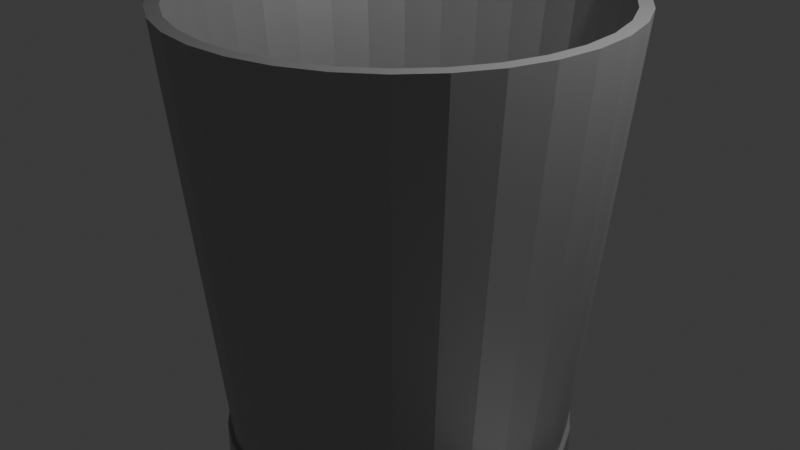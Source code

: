 # Source: Trashcan.blend  (saved by Blender 5.0.119; exported with 4.5.12 LTS)
import bpy
from mathutils import Matrix  # noqa: F401  (used for matrix-valued properties, if any)

bpy.ops.wm.read_factory_settings(use_empty=True)
scene = bpy.context.scene
scene.name = 'Scene'

# ---- collections
col_collection = bpy.data.collections.new('Collection'); scene.collection.children.link(col_collection)

# ---- materials (node trees are filled in below, after node groups)
mat_material_002 = bpy.data.materials.new('Material.002')
mat_material_001 = bpy.data.materials.new('Material.001')

# ---- material node trees
mat_material_002.use_nodes = True; mat_material_002.node_tree.nodes.clear()
_N = mat_material_002.node_tree.nodes; _L = mat_material_002.node_tree.links
n0 = _N.new('ShaderNodeBsdfPrincipled'); n0.name = 'Principled BSDF'; n0.location = (-200, 100)
n0.inputs[0].default_value = (0.4265, 0.4265, 0.4265, 1.0)
n0.inputs[1].default_value = 0.64
n1 = _N.new('ShaderNodeOutputMaterial'); n1.name = 'Material Output'; n1.location = (200, 100)
_L.new(n0.outputs[0], n1.inputs[0])
n1.is_active_output = True
mat_material_001.use_nodes = True; mat_material_001.node_tree.nodes.clear()
_N = mat_material_001.node_tree.nodes; _L = mat_material_001.node_tree.links
n0 = _N.new('ShaderNodeBsdfPrincipled'); n0.name = 'Principled BSDF'; n0.location = (-226, 101)
n0.inputs[0].default_value = (0.374, 0.374, 0.374, 1.0)
n0.inputs[1].default_value = 0.4945
n1 = _N.new('ShaderNodeOutputMaterial'); n1.name = 'Material Output'; n1.location = (174, 101)
_L.new(n0.outputs[0], n1.inputs[0])
n1.is_active_output = True

# ---- world
world_world = bpy.data.worlds.new('World'); scene.world = world_world
world_world.use_nodes = True; world_world.node_tree.nodes.clear()
_N = world_world.node_tree.nodes; _L = world_world.node_tree.links
n0 = _N.new('ShaderNodeOutputWorld'); n0.name = 'World Output'; n0.location = (200, 100)
n1 = _N.new('ShaderNodeBackground'); n1.name = 'Background'; n1.location = (-200, 100)
n1.inputs[0].default_value = (0.05088, 0.05088, 0.05088, 1.0)
_L.new(n1.outputs[0], n0.inputs[0])
n0.is_active_output = True
world_world.color = (0.05088, 0.05088, 0.05088)
world_world.sun_shadow_jitter_overblur = 0.0

# ---- cameras
cam_camera = bpy.data.cameras.new('Camera')
cam_camera.clip_end = 100.0
cam_camera.ortho_scale = 7.314

# ---- lights
light_light = bpy.data.lights.new('Light', 'POINT')
light_light.energy = 1000.0
light_light.shadow_soft_size = 0.1

# ---- meshes
me_cylinder = bpy.data.meshes.new('Cylinder')
me_cylinder.from_pydata([(-1.008e-09, 0.7915, -1.0), (-9.501e-10, 0.7464, -0.8529), (0.0, 1.0, 1.0), (0.1544, 0.7763, -1.0), (0.1456, 0.7321, -0.8529), (0.1951, 0.9808, 1.0), (0.3029, 0.7313, -1.0), (0.2856, 0.6896, -0.8529), (0.3827, 0.9239, 1.0), (0.4397, 0.6581, -1.0), (0.4147, 0.6206, -0.8529), (0.5556, 0.8315, 1.0), (0.5597, 0.5597, -1.0), (0.5278, 0.5278, -0.8529), (0.7071, 0.7071, 1.0), (0.6581, 0.4397, -1.0), (0.6206, 0.4147, -0.8529), (0.8315, 0.5556, 1.0), (0.7313, 0.3029, -1.0), (0.6896, 0.2856, -0.8529), (0.9239, 0.3827, 1.0), (0.7321, 0.1456, -0.8529), (0.7763, 0.1544, -1.0), (0.9808, 0.1951, 1.0), (0.7915, 6.717e-10, -1.0), (0.7464, 6.334e-10, -0.8529), (1.0, 0.0, 1.0), (0.7763, -0.1544, -1.0), (0.7321, -0.1456, -0.8529), (0.9808, -0.1951, 1.0), (0.6896, -0.2856, -0.8529), (0.7313, -0.3029, -1.0), (0.9239, -0.3827, 1.0), (0.6206, -0.4147, -0.8529), (0.6581, -0.4397, -1.0), (0.8315, -0.5556, 1.0), (0.5278, -0.5278, -0.8529), (0.5597, -0.5597, -1.0), (0.7071, -0.7071, 1.0), (0.4147, -0.6206, -0.8529), (0.4397, -0.6581, -1.0), (0.5556, -0.8315, 1.0), (0.3029, -0.7313, -1.0), (0.2856, -0.6896, -0.8529), (0.3827, -0.9239, 1.0), (0.1544, -0.7763, -1.0), (0.1456, -0.7321, -0.8529), (0.1951, -0.9808, 1.0), (-1.008e-09, -0.7915, -1.0), (-9.501e-10, -0.7464, -0.8529), (0.0, -1.0, 1.0), (-0.1544, -0.7763, -1.0), (-0.1456, -0.7321, -0.8529), (-0.1951, -0.9808, 1.0), (-0.2856, -0.6896, -0.8529), (-0.3029, -0.7313, -1.0), (-0.3827, -0.9239, 1.0), (-0.4397, -0.6581, -1.0), (-0.4147, -0.6206, -0.8529), (-0.5556, -0.8315, 1.0), (-0.5597, -0.5597, -1.0), (-0.5278, -0.5278, -0.8529), (-0.7071, -0.7071, 1.0), (-0.6581, -0.4397, -1.0), (-0.6206, -0.4147, -0.8529), (-0.8315, -0.5556, 1.0), (-0.7313, -0.3029, -1.0), (-0.6896, -0.2856, -0.8529), (-0.9239, -0.3827, 1.0), (-0.7763, -0.1544, -1.0), (-0.7321, -0.1456, -0.8529), (-0.9808, -0.1951, 1.0), (-0.7915, 6.717e-10, -1.0), (-0.7464, 6.334e-10, -0.8529), (-1.0, 0.0, 1.0), (-0.7763, 0.1544, -1.0), (-0.7321, 0.1456, -0.8529), (-0.9808, 0.1951, 1.0), (-0.7313, 0.3029, -1.0), (-0.6896, 0.2856, -0.8529), (-0.9239, 0.3827, 1.0), (-0.6581, 0.4397, -1.0), (-0.6206, 0.4147, -0.8529), (-0.8315, 0.5556, 1.0), (-0.5597, 0.5597, -1.0), (-0.5278, 0.5278, -0.8529), (-0.7071, 0.7071, 1.0), (-0.4397, 0.6581, -1.0), (-0.4147, 0.6206, -0.8529), (-0.5556, 0.8315, 1.0), (-0.3029, 0.7313, -1.0), (-0.2856, 0.6896, -0.8529), (-0.3827, 0.9239, 1.0), (-0.1544, 0.7763, -1.0), (-0.1456, 0.7321, -0.8529), (-0.1951, 0.9808, 1.0), (-2.781e-09, 0.7915, -1.199), (0.1544, 0.7763, -1.199), (0.3029, 0.7313, -1.199), (0.4397, 0.6581, -1.199), (0.5597, 0.5597, -1.199), (0.6581, 0.4397, -1.199), (0.7313, 0.3029, -1.199), (0.7763, 0.1544, -1.199), (0.7915, 6.717e-10, -1.199), (0.7763, -0.1544, -1.199), (0.7313, -0.3029, -1.199), (0.6581, -0.4397, -1.199), (0.5597, -0.5597, -1.199), (0.4397, -0.6581, -1.199), (0.3029, -0.7313, -1.199), (0.1544, -0.7763, -1.199), (-2.781e-09, -0.7915, -1.199), (-0.1544, -0.7763, -1.199), (-0.3029, -0.7313, -1.199), (-0.4397, -0.6581, -1.199), (-0.5597, -0.5597, -1.199), (-0.6581, -0.4397, -1.199), (-0.7313, -0.3029, -1.199), (-0.7763, -0.1544, -1.199), (-0.7915, 6.717e-10, -1.199), (-0.7763, 0.1544, -1.199), (-0.7313, 0.3029, -1.199), (-0.6581, 0.4397, -1.199), (-0.5597, 0.5597, -1.199), (-0.4397, 0.6581, -1.199), (-0.3029, 0.7313, -1.199), (-0.1544, 0.7763, -1.199), (-1.008e-09, 0.8113, -1.0), (0.1583, 0.7957, -1.0), (0.3105, 0.7495, -1.0), (0.4507, 0.6745, -1.0), (0.5737, 0.5737, -1.0), (0.6745, 0.4507, -1.0), (0.7495, 0.3105, -1.0), (0.7957, 0.1583, -1.0), (0.8113, 6.717e-10, -1.0), (0.7957, -0.1583, -1.0), (0.7495, -0.3105, -1.0), (0.6745, -0.4507, -1.0), (0.5737, -0.5737, -1.0), (0.4507, -0.6745, -1.0), (0.3105, -0.7495, -1.0), (0.1583, -0.7957, -1.0), (-1.008e-09, -0.8113, -1.0), (-0.1583, -0.7957, -1.0), (-0.3105, -0.7495, -1.0), (-0.4507, -0.6745, -1.0), (-0.5737, -0.5737, -1.0), (-0.6745, -0.4507, -1.0), (-0.7495, -0.3105, -1.0), (-0.7957, -0.1583, -1.0), (-0.8113, 6.717e-10, -1.0), (-0.7957, 0.1583, -1.0), (-0.7495, 0.3105, -1.0), (-0.6745, 0.4507, -1.0), (-0.5737, 0.5737, -1.0), (-0.4507, 0.6745, -1.0), (-0.3105, 0.7495, -1.0), (-0.1583, 0.7957, -1.0), (-2.781e-09, 0.8113, -1.199), (0.1583, 0.7957, -1.199), (0.3105, 0.7495, -1.199), (0.4507, 0.6745, -1.199), (0.5737, 0.5737, -1.199), (0.6745, 0.4507, -1.199), (0.7495, 0.3105, -1.199), (0.7957, 0.1583, -1.199), (0.8113, 6.717e-10, -1.199), (0.7957, -0.1583, -1.199), (0.7495, -0.3105, -1.199), (0.6745, -0.4507, -1.199), (0.5737, -0.5737, -1.199), (0.4507, -0.6745, -1.199), (0.3105, -0.7495, -1.199), (0.1583, -0.7957, -1.199), (-2.781e-09, -0.8113, -1.199), (-0.1583, -0.7957, -1.199), (-0.3105, -0.7495, -1.199), (-0.4507, -0.6745, -1.199), (-0.5737, -0.5737, -1.199), (-0.6745, -0.4507, -1.199), (-0.7495, -0.3105, -1.199), (-0.7957, -0.1583, -1.199), (-0.8113, 6.717e-10, -1.199), (-0.7957, 0.1583, -1.199), (-0.7495, 0.3105, -1.199), (-0.6745, 0.4507, -1.199), (-0.5737, 0.5737, -1.199), (-0.4507, 0.6745, -1.199), (-0.3105, 0.7495, -1.199), (-0.1583, 0.7957, -1.199), (-1.67e-11, 0.9395, 1.0), (-0.6644, 0.6644, 1.0), (-0.9395, 1.113e-11, 1.0), (-0.6644, -0.6644, 1.0), (-1.67e-11, -0.9395, 1.0), (0.6644, -0.6644, 1.0), (0.9395, 1.113e-11, 1.0), (0.6644, 0.6644, 1.0), (-0.7812, 0.522, 1.0), (-0.522, 0.7812, 1.0), (-0.1833, 0.9215, 1.0), (-0.3595, 0.868, 1.0), (0.1833, 0.9215, 1.0), (-0.9215, 0.1833, 1.0), (-0.9215, -0.1833, 1.0), (-0.7812, -0.522, 1.0), (-0.522, -0.7812, 1.0), (-0.868, -0.3595, 1.0), (-0.1833, -0.9215, 1.0), (0.1833, -0.9215, 1.0), (0.522, -0.7812, 1.0), (0.7812, -0.522, 1.0), (0.3595, -0.868, 1.0), (0.522, 0.7812, 1.0), (0.7812, 0.522, 1.0), (0.9215, -0.1833, 1.0), (0.9215, 0.1833, 1.0), (0.868, 0.3595, 1.0), (-0.868, 0.3595, 1.0), (0.3595, 0.868, 1.0), (-0.3595, -0.868, 1.0), (0.868, -0.3595, 1.0)], [], [(0, 2, 5, 3), (3, 5, 8, 6), (6, 8, 11, 9), (9, 11, 14, 12), (12, 14, 17, 15), (15, 17, 20, 18), (18, 20, 23, 22), (22, 23, 26, 24), (24, 26, 29, 27), (27, 29, 32, 31), (31, 32, 35, 34), (34, 35, 38, 37), (37, 38, 41, 40), (40, 41, 44, 42), (42, 44, 47, 45), (45, 47, 50, 48), (48, 50, 53, 51), (51, 53, 56, 55), (55, 56, 59, 57), (57, 59, 62, 60), (60, 62, 65, 63), (63, 65, 68, 66), (66, 68, 71, 69), (69, 71, 74, 72), (72, 74, 77, 75), (75, 77, 80, 78), (78, 80, 83, 81), (81, 83, 86, 84), (84, 86, 89, 87), (87, 89, 92, 90), (222, 56, 53, 50, 47, 44, 41, 38, 35, 32, 223, 213, 197, 212, 214, 211, 196, 210), (223, 32, 29, 26, 23, 20, 17, 14, 11, 8, 5, 2, 95, 92, 89, 86, 83, 80, 77, 74, 71, 68, 65, 62, 59, 56, 222, 208, 195, 207, 209, 206, 194, 205, 220, 200, 193, 201, 203, 202, 192, 204, 221, 215, 199, 216, 219, 218, 198, 217), (90, 92, 95, 93), (93, 95, 2, 0), (22, 24, 136, 135), (127, 96, 97, 98, 99, 100, 101, 102, 103, 104, 105, 106, 107, 108, 109, 110, 111, 112, 113, 114, 115, 116, 117, 118, 119, 120, 121, 122, 123, 124, 125, 126), (101, 100, 164, 165), (127, 126, 190, 191), (72, 75, 153, 152), (100, 99, 163, 164), (126, 125, 189, 190), (45, 48, 144, 143), (99, 98, 162, 163), (125, 124, 188, 189), (18, 22, 135, 134), (98, 97, 161, 162), (124, 123, 187, 188), (69, 72, 152, 151), (97, 96, 160, 161), (123, 122, 186, 187), (42, 45, 143, 142), (122, 121, 185, 186), (15, 18, 134, 133), (93, 0, 128, 159), (121, 120, 184, 185), (66, 69, 151, 150), (120, 119, 183, 184), (40, 42, 142, 141), (119, 118, 182, 183), (12, 15, 133, 132), (90, 93, 159, 158), (118, 117, 181, 182), (63, 66, 150, 149), (117, 116, 180, 181), (37, 40, 141, 140), (116, 115, 179, 180), (9, 12, 132, 131), (136, 137, 169, 168), (145, 146, 178, 177), (154, 155, 187, 186), (132, 133, 165, 164), (141, 142, 174, 173), (150, 151, 183, 182), (128, 129, 161, 160), (159, 128, 160, 191), (137, 138, 170, 169), (146, 147, 179, 178), (155, 156, 188, 187), (133, 134, 166, 165), (142, 143, 175, 174), (151, 152, 184, 183), (129, 130, 162, 161), (138, 139, 171, 170), (147, 148, 180, 179), (156, 157, 189, 188), (134, 135, 167, 166), (143, 144, 176, 175), (152, 153, 185, 184), (130, 131, 163, 162), (139, 140, 172, 171), (148, 149, 181, 180), (157, 158, 190, 189), (135, 136, 168, 167), (144, 145, 177, 176), (153, 154, 186, 185), (131, 132, 164, 163), (140, 141, 173, 172), (149, 150, 182, 181), (158, 159, 191, 190), (96, 127, 191, 160), (102, 101, 165, 166), (48, 51, 145, 144), (103, 102, 166, 167), (75, 78, 154, 153), (104, 103, 167, 168), (24, 27, 137, 136), (105, 104, 168, 169), (51, 55, 146, 145), (0, 3, 129, 128), (106, 105, 169, 170), (78, 81, 155, 154), (107, 106, 170, 171), (27, 31, 138, 137), (108, 107, 171, 172), (55, 57, 147, 146), (109, 108, 172, 173), (81, 84, 156, 155), (3, 6, 130, 129), (110, 109, 173, 174), (31, 34, 139, 138), (111, 110, 174, 175), (57, 60, 148, 147), (112, 111, 175, 176), (84, 87, 157, 156), (6, 9, 131, 130), (113, 112, 176, 177), (34, 37, 140, 139), (114, 113, 177, 178), (60, 63, 149, 148), (115, 114, 178, 179), (87, 90, 158, 157), (192, 1, 4, 204), (204, 4, 7, 221), (221, 7, 10, 215), (215, 10, 13, 199), (199, 13, 16, 216), (16, 19, 219, 216), (19, 21, 218, 219), (218, 21, 25, 198), (25, 28, 217, 198), (28, 30, 223, 217), (30, 33, 213, 223), (33, 36, 197, 213), (197, 36, 39, 212), (39, 43, 214, 212), (43, 46, 211, 214), (211, 46, 49, 196), (49, 52, 210, 196), (52, 54, 222, 210), (54, 58, 208, 222), (58, 61, 195, 208), (195, 61, 64, 207), (64, 67, 209, 207), (67, 70, 206, 209), (206, 70, 73, 194), (194, 73, 76, 205), (205, 76, 79, 220), (220, 79, 82, 200), (200, 82, 85, 193), (193, 85, 88, 201), (88, 91, 203, 201), (91, 94, 202, 203), (202, 94, 1, 192), (85, 82, 79, 76, 73, 70, 67, 64, 61, 58, 54, 52, 49, 46, 43, 39, 36, 33, 30, 28, 25, 21, 19, 16, 13, 10, 7, 4, 1, 94, 91, 88)])
_uv = me_cylinder.uv_layers.new(name='UVMap')
_uv.uv.foreach_set('vector', [1.0, 0.5, 1.0, 1.0, 0.9688, 1.0, 0.9688, 0.5, 0.9688, 0.5, 0.9688, 1.0, 0.9375, 1.0, 0.9375, 0.5, 0.9375, 0.5, 0.9375, 1.0, 0.9062, 1.0, 0.9062, 0.5, 0.9062, 0.5, 0.9062, 1.0, 0.875, 1.0, 0.875, 0.5, 0.875, 0.5, 0.875, 1.0, 0.8438, 1.0, 0.8438, 0.5, 0.8438, 0.5, 0.8438, 1.0, 0.8125, 1.0, 0.8125, 0.5, 0.8125, 0.5, 0.8125, 1.0, 0.7812, 1.0, 0.7812, 0.5, 0.7812, 0.5, 0.7812, 1.0, 0.75, 1.0, 0.75, 0.5, 0.75, 0.5, 0.75, 1.0, 0.7188, 1.0, 0.7188, 0.5, 0.7188, 0.5, 0.7188, 1.0, 0.6875, 1.0, 0.6875, 0.5, 0.6875, 0.5, 0.6875, 1.0, 0.6562, 1.0, 0.6562, 0.5, 0.6562, 0.5, 0.6562, 1.0, 0.625, 1.0, 0.625, 0.5, 0.625, 0.5, 0.625, 1.0, 0.5938, 1.0, 0.5938, 0.5, 0.5938, 0.5, 0.5938, 1.0, 0.5625, 1.0, 0.5625, 0.5, 0.5625, 0.5, 0.5625, 1.0, 0.5312, 1.0, 0.5312, 0.5, 0.5312, 0.5, 0.5312, 1.0, 0.5, 1.0, 0.5, 0.5, 0.5, 0.5, 0.5, 1.0, 0.4688, 1.0, 0.4688, 0.5, 0.4688, 0.5, 0.4688, 1.0, 0.4375, 1.0, 0.4375, 0.5, 0.4375, 0.5, 0.4375, 1.0, 0.4062, 1.0, 0.4062, 0.5, 0.4062, 0.5, 0.4062, 1.0, 0.375, 1.0, 0.375, 0.5, 0.375, 0.5, 0.375, 1.0, 0.3438, 1.0, 0.3438, 0.5, 0.3438, 0.5, 0.3438, 1.0, 0.3125, 1.0, 0.3125, 0.5, 0.3125, 0.5, 0.3125, 1.0, 0.2812, 1.0, 0.2812, 0.5, 0.2812, 0.5, 0.2812, 1.0, 0.25, 1.0, 0.25, 0.5, 0.25, 0.5, 0.25, 1.0, 0.2188, 1.0, 0.2188, 0.5, 0.2188, 0.5, 0.2188, 1.0, 0.1875, 1.0, 0.1875, 0.5, 0.1875, 0.5, 0.1875, 1.0, 0.1562, 1.0, 0.1562, 0.5, 0.1562, 0.5, 0.1562, 1.0, 0.125, 1.0, 0.125, 0.5, 0.125, 0.5, 0.125, 1.0, 0.09375, 1.0, 0.09375, 0.5, 0.09375, 0.5, 0.09375, 1.0, 0.0625, 1.0, 0.0625, 0.5, 0.1637, 0.04167, 0.1582, 0.02827, 0.2032, 0.01461, 0.25, 0.01, 0.2968, 0.01461, 0.3418, 0.02827, 0.3833, 0.05045, 0.4197, 0.08029, 0.4496, 0.1167, 0.4717, 0.1582, 0.4583, 0.1637, 0.4375, 0.1247, 0.4094, 0.09055, 0.3753, 0.06251, 0.3363, 0.04167, 0.294, 0.02884, 0.25, 0.02451, 0.206, 0.02884, 0.4583, 0.1637, 0.4717, 0.1582, 0.4854, 0.2032, 0.49, 0.25, 0.4854, 0.2968, 0.4717, 0.3418, 0.4496, 0.3833, 0.4197, 0.4197, 0.3833, 0.4496, 0.3418, 0.4717, 0.2968, 0.4854, 0.25, 0.49, 0.2032, 0.4854, 0.1582, 0.4717, 0.1167, 0.4496, 0.08029, 0.4197, 0.05045, 0.3833, 0.02827, 0.3418, 0.01461, 0.2968, 0.01, 0.25, 0.01461, 0.2032, 0.02827, 0.1582, 0.05045, 0.1167, 0.08029, 0.08029, 0.1167, 0.05045, 0.1582, 0.02827, 0.1637, 0.04167, 0.1247, 0.06251, 0.09055, 0.09055, 0.06251, 0.1247, 0.04167, 0.1637, 0.02884, 0.206, 0.02451, 0.25, 0.02884, 0.294, 0.04167, 0.3363, 0.06251, 0.3753, 0.09055, 0.4094, 0.1247, 0.4375, 0.1637, 0.4583, 0.206, 0.4712, 0.25, 0.4755, 0.294, 0.4712, 0.3363, 0.4583, 0.3753, 0.4375, 0.4094, 0.4094, 0.4375, 0.3753, 0.4583, 0.3363, 0.4712, 0.294, 0.4755, 0.25, 0.4712, 0.206, 0.0625, 0.5, 0.0625, 1.0, 0.03125, 1.0, 0.03125, 0.5, 0.03125, 0.5, 0.03125, 1.0, 0.0, 1.0, 0.0, 0.5, 0.7812, 0.5, 0.75, 0.5, 0.75, 0.5, 0.7812, 0.5, 0.7032, 0.4854, 0.75, 0.49, 0.7968, 0.4854, 0.8418, 0.4717, 0.8833, 0.4496, 0.9197, 0.4197, 0.9496, 0.3833, 0.9717, 0.3418, 0.9854, 0.2968, 0.99, 0.25, 0.9854, 0.2032, 0.9717, 0.1582, 0.9496, 0.1167, 0.9197, 0.08029, 0.8833, 0.05045, 0.8418, 0.02827, 0.7968, 0.01461, 0.75, 0.01, 0.7032, 0.01461, 0.6582, 0.02827, 0.6167, 0.05045, 0.5803, 0.08029, 0.5504, 0.1167, 0.5283, 0.1582, 0.5146, 0.2032, 0.51, 0.25, 0.5146, 0.2968, 0.5283, 0.3418, 0.5504, 0.3833, 0.5803, 0.4197, 0.6167, 0.4496, 0.6582, 0.4717, 0.9496, 0.3833, 0.9197, 0.4197, 0.9197, 0.4197, 0.9496, 0.3833, 0.7032, 0.4854, 0.6582, 0.4717, 0.6582, 0.4717, 0.7032, 0.4854, 0.25, 0.5, 0.2188, 0.5, 0.2188, 0.5, 0.25, 0.5, 0.9197, 0.4197, 0.8833, 0.4496, 0.8833, 0.4496, 0.9197, 0.4197, 0.6582, 0.4717, 0.6167, 0.4496, 0.6167, 0.4496, 0.6582, 0.4717, 0.5312, 0.5, 0.5, 0.5, 0.5, 0.5, 0.5312, 0.5, 0.8833, 0.4496, 0.8418, 0.4717, 0.8418, 0.4717, 0.8833, 0.4496, 0.6167, 0.4496, 0.5803, 0.4197, 0.5803, 0.4197, 0.6167, 0.4496, 0.8125, 0.5, 0.7812, 0.5, 0.7812, 0.5, 0.8125, 0.5, 0.8418, 0.4717, 0.7968, 0.4854, 0.7968, 0.4854, 0.8418, 0.4717, 0.5803, 0.4197, 0.5504, 0.3833, 0.5504, 0.3833, 0.5803, 0.4197, 0.2812, 0.5, 0.25, 0.5, 0.25, 0.5, 0.2812, 0.5, 0.7968, 0.4854, 0.75, 0.49, 0.75, 0.49, 0.7968, 0.4854, 0.5504, 0.3833, 0.5283, 0.3418, 0.5283, 0.3418, 0.5504, 0.3833, 0.5625, 0.5, 0.5312, 0.5, 0.5312, 0.5, 0.5625, 0.5, 0.5283, 0.3418, 0.5146, 0.2968, 0.5146, 0.2968, 0.5283, 0.3418, 0.8438, 0.5, 0.8125, 0.5, 0.8125, 0.5, 0.8438, 0.5, 0.03125, 0.5, 0.0, 0.5, 0.0, 0.5, 0.03125, 0.5, 0.5146, 0.2968, 0.51, 0.25, 0.51, 0.25, 0.5146, 0.2968, 0.3125, 0.5, 0.2812, 0.5, 0.2812, 0.5, 0.3125, 0.5, 0.51, 0.25, 0.5146, 0.2032, 0.5146, 0.2032, 0.51, 0.25, 0.5938, 0.5, 0.5625, 0.5, 0.5625, 0.5, 0.5938, 0.5, 0.5146, 0.2032, 0.5283, 0.1582, 0.5283, 0.1582, 0.5146, 0.2032, 0.875, 0.5, 0.8438, 0.5, 0.8438, 0.5, 0.875, 0.5, 0.0625, 0.5, 0.03125, 0.5, 0.03125, 0.5, 0.0625, 0.5, 0.5283, 0.1582, 0.5504, 0.1167, 0.5504, 0.1167, 0.5283, 0.1582, 0.3438, 0.5, 0.3125, 0.5, 0.3125, 0.5, 0.3438, 0.5, 0.5504, 0.1167, 0.5803, 0.08029, 0.5803, 0.08029, 0.5504, 0.1167, 0.625, 0.5, 0.5938, 0.5, 0.5938, 0.5, 0.625, 0.5, 0.5803, 0.08029, 0.6167, 0.05045, 0.6167, 0.05045, 0.5803, 0.08029, 0.9062, 0.5, 0.875, 0.5, 0.875, 0.5, 0.9062, 0.5, 0.75, 0.5, 0.7188, 0.5, 0.7188, 0.5, 0.75, 0.5, 0.4688, 0.5, 0.4375, 0.5, 0.4375, 0.5, 0.4688, 0.5, 0.1875, 0.5, 0.1562, 0.5, 0.1562, 0.5, 0.1875, 0.5, 0.875, 0.5, 0.8438, 0.5, 0.8438, 0.5, 0.875, 0.5, 0.5938, 0.5, 0.5625, 0.5, 0.5625, 0.5, 0.5938, 0.5, 0.3125, 0.5, 0.2812, 0.5, 0.2812, 0.5, 0.3125, 0.5, 1.0, 0.5, 0.9688, 0.5, 0.9688, 0.5, 1.0, 0.5, 0.03125, 0.5, 0.0, 0.5, 0.0, 0.5, 0.03125, 0.5, 0.7188, 0.5, 0.6875, 0.5, 0.6875, 0.5, 0.7188, 0.5, 0.4375, 0.5, 0.4062, 0.5, 0.4062, 0.5, 0.4375, 0.5, 0.1562, 0.5, 0.125, 0.5, 0.125, 0.5, 0.1562, 0.5, 0.8438, 0.5, 0.8125, 0.5, 0.8125, 0.5, 0.8438, 0.5, 0.5625, 0.5, 0.5312, 0.5, 0.5312, 0.5, 0.5625, 0.5, 0.2812, 0.5, 0.25, 0.5, 0.25, 0.5, 0.2812, 0.5, 0.9688, 0.5, 0.9375, 0.5, 0.9375, 0.5, 0.9688, 0.5, 0.6875, 0.5, 0.6562, 0.5, 0.6562, 0.5, 0.6875, 0.5, 0.4062, 0.5, 0.375, 0.5, 0.375, 0.5, 0.4062, 0.5, 0.125, 0.5, 0.09375, 0.5, 0.09375, 0.5, 0.125, 0.5, 0.8125, 0.5, 0.7812, 0.5, 0.7812, 0.5, 0.8125, 0.5, 0.5312, 0.5, 0.5, 0.5, 0.5, 0.5, 0.5312, 0.5, 0.25, 0.5, 0.2188, 0.5, 0.2188, 0.5, 0.25, 0.5, 0.9375, 0.5, 0.9062, 0.5, 0.9062, 0.5, 0.9375, 0.5, 0.6562, 0.5, 0.625, 0.5, 0.625, 0.5, 0.6562, 0.5, 0.375, 0.5, 0.3438, 0.5, 0.3438, 0.5, 0.375, 0.5, 0.09375, 0.5, 0.0625, 0.5, 0.0625, 0.5, 0.09375, 0.5, 0.7812, 0.5, 0.75, 0.5, 0.75, 0.5, 0.7812, 0.5, 0.5, 0.5, 0.4688, 0.5, 0.4688, 0.5, 0.5, 0.5, 0.2188, 0.5, 0.1875, 0.5, 0.1875, 0.5, 0.2188, 0.5, 0.9062, 0.5, 0.875, 0.5, 0.875, 0.5, 0.9062, 0.5, 0.625, 0.5, 0.5938, 0.5, 0.5938, 0.5, 0.625, 0.5, 0.3438, 0.5, 0.3125, 0.5, 0.3125, 0.5, 0.3438, 0.5, 0.0625, 0.5, 0.03125, 0.5, 0.03125, 0.5, 0.0625, 0.5, 0.75, 0.49, 0.7032, 0.4854, 0.7032, 0.4854, 0.75, 0.49, 0.9717, 0.3418, 0.9496, 0.3833, 0.9496, 0.3833, 0.9717, 0.3418, 0.5, 0.5, 0.4688, 0.5, 0.4688, 0.5, 0.5, 0.5, 0.9854, 0.2968, 0.9717, 0.3418, 0.9717, 0.3418, 0.9854, 0.2968, 0.2188, 0.5, 0.1875, 0.5, 0.1875, 0.5, 0.2188, 0.5, 0.99, 0.25, 0.9854, 0.2968, 0.9854, 0.2968, 0.99, 0.25, 0.75, 0.5, 0.7188, 0.5, 0.7188, 0.5, 0.75, 0.5, 0.9854, 0.2032, 0.99, 0.25, 0.99, 0.25, 0.9854, 0.2032, 0.4688, 0.5, 0.4375, 0.5, 0.4375, 0.5, 0.4688, 0.5, 1.0, 0.5, 0.9688, 0.5, 0.9688, 0.5, 1.0, 0.5, 0.9717, 0.1582, 0.9854, 0.2032, 0.9854, 0.2032, 0.9717, 0.1582, 0.1875, 0.5, 0.1562, 0.5, 0.1562, 0.5, 0.1875, 0.5, 0.9496, 0.1167, 0.9717, 0.1582, 0.9717, 0.1582, 0.9496, 0.1167, 0.7188, 0.5, 0.6875, 0.5, 0.6875, 0.5, 0.7188, 0.5, 0.9197, 0.08029, 0.9496, 0.1167, 0.9496, 0.1167, 0.9197, 0.08029, 0.4375, 0.5, 0.4062, 0.5, 0.4062, 0.5, 0.4375, 0.5, 0.8833, 0.05045, 0.9197, 0.08029, 0.9197, 0.08029, 0.8833, 0.05045, 0.1562, 0.5, 0.125, 0.5, 0.125, 0.5, 0.1562, 0.5, 0.9688, 0.5, 0.9375, 0.5, 0.9375, 0.5, 0.9688, 0.5, 0.8418, 0.02827, 0.8833, 0.05045, 0.8833, 0.05045, 0.8418, 0.02827, 0.6875, 0.5, 0.6562, 0.5, 0.6562, 0.5, 0.6875, 0.5, 0.7968, 0.01461, 0.8418, 0.02827, 0.8418, 0.02827, 0.7968, 0.01461, 0.4062, 0.5, 0.375, 0.5, 0.375, 0.5, 0.4062, 0.5, 0.75, 0.01, 0.7968, 0.01461, 0.7968, 0.01461, 0.75, 0.01, 0.125, 0.5, 0.09375, 0.5, 0.09375, 0.5, 0.125, 0.5, 0.9375, 0.5, 0.9062, 0.5, 0.9062, 0.5, 0.9375, 0.5, 0.7032, 0.01461, 0.75, 0.01, 0.75, 0.01, 0.7032, 0.01461, 0.6562, 0.5, 0.625, 0.5, 0.625, 0.5, 0.6562, 0.5, 0.6582, 0.02827, 0.7032, 0.01461, 0.7032, 0.01461, 0.6582, 0.02827, 0.375, 0.5, 0.3438, 0.5, 0.3438, 0.5, 0.375, 0.5, 0.6167, 0.05045, 0.6582, 0.02827, 0.6582, 0.02827, 0.6167, 0.05045, 0.09375, 0.5, 0.0625, 0.5, 0.0625, 0.5, 0.09375, 0.5, 1.0, 0.9912, 1.0, 0.5, 0.9688, 0.5, 0.9688, 0.9912, 0.9688, 0.9912, 0.9688, 0.5, 0.9375, 0.5, 0.9375, 0.9912, 0.9375, 0.9912, 0.9375, 0.5, 0.9062, 0.5, 0.9062, 0.9912, 0.9062, 0.9912, 0.9062, 0.5, 0.875, 0.5, 0.875, 0.9912, 0.875, 0.9912, 0.875, 0.5, 0.8438, 0.5, 0.8438, 0.9912, 0.8438, 0.5, 0.8125, 0.5, 0.8125, 0.9912, 0.8438, 0.9912, 0.8125, 0.5, 0.7812, 0.5, 0.7812, 0.9912, 0.8125, 0.9912, 0.7812, 0.9912, 0.7812, 0.5, 0.75, 0.5, 0.75, 0.9912, 0.75, 0.5, 0.7188, 0.5, 0.7188, 0.9912, 0.75, 0.9912, 0.7188, 0.5, 0.6875, 0.5, 0.6875, 0.9912, 0.7188, 0.9912, 0.6875, 0.5, 0.6562, 0.5, 0.6562, 0.9912, 0.6875, 0.9912, 0.6562, 0.5, 0.625, 0.5, 0.625, 0.9912, 0.6562, 0.9912, 0.625, 0.9912, 0.625, 0.5, 0.5938, 0.5, 0.5938, 0.9912, 0.5938, 0.5, 0.5625, 0.5, 0.5625, 0.9912, 0.5938, 0.9912, 0.5625, 0.5, 0.5312, 0.5, 0.5312, 0.9912, 0.5625, 0.9912, 0.5312, 0.9912, 0.5312, 0.5, 0.5, 0.5, 0.5, 0.9912, 0.5, 0.5, 0.4688, 0.5, 0.4688, 0.9912, 0.5, 0.9912, 0.4688, 0.5, 0.4375, 0.5, 0.4375, 0.9912, 0.4688, 0.9912, 0.4375, 0.5, 0.4062, 0.5, 0.4062, 0.9912, 0.4375, 0.9912, 0.4062, 0.5, 0.375, 0.5, 0.375, 0.9912, 0.4062, 0.9912, 0.375, 0.9912, 0.375, 0.5, 0.3438, 0.5, 0.3438, 0.9912, 0.3438, 0.5, 0.3125, 0.5, 0.3125, 0.9912, 0.3438, 0.9912, 0.3125, 0.5, 0.2812, 0.5, 0.2812, 0.9912, 0.3125, 0.9912, 0.2812, 0.9912, 0.2812, 0.5, 0.25, 0.5, 0.25, 0.9912, 0.25, 0.9912, 0.25, 0.5, 0.2188, 0.5, 0.2188, 0.9912, 0.2188, 0.9912, 0.2188, 0.5, 0.1875, 0.5, 0.1875, 0.9912, 0.1875, 0.9912, 0.1875, 0.5, 0.1562, 0.5, 0.1562, 0.9912, 0.1562, 0.9912, 0.1562, 0.5, 0.125, 0.5, 0.125, 0.9912, 0.125, 0.9912, 0.125, 0.5, 0.09375, 0.5, 0.09375, 0.9912, 0.09375, 0.5, 0.0625, 0.5, 0.0625, 0.9912, 0.09375, 0.9912, 0.0625, 0.5, 0.03125, 0.5, 0.03125, 0.9912, 0.0625, 0.9912, 0.03125, 0.9912, 0.03125, 0.5, 0.0, 0.5, 0.0, 0.9912, 0.5803, 0.4197, 0.5504, 0.3833, 0.5283, 0.3418, 0.5146, 0.2968, 0.51, 0.25, 0.5146, 0.2032, 0.5283, 0.1582, 0.5504, 0.1167, 0.5803, 0.08029, 0.6167, 0.05045, 0.6582, 0.02827, 0.7032, 0.01461, 0.75, 0.01, 0.7968, 0.01461, 0.8418, 0.02827, 0.8833, 0.05045, 0.9197, 0.08029, 0.9496, 0.1167, 0.9717, 0.1582, 0.9854, 0.2032, 0.99, 0.25, 0.9854, 0.2968, 0.9717, 0.3418, 0.9496, 0.3833, 0.9197, 0.4197, 0.8833, 0.4496, 0.8418, 0.4717, 0.7968, 0.4854, 0.75, 0.49, 0.7032, 0.4854, 0.6582, 0.4717, 0.6167, 0.4496])
me_cylinder.materials.append(mat_material_002)
me_cylinder.update()
me_cylinder_002 = bpy.data.meshes.new('Cylinder.002')
me_cylinder_002.from_pydata([(0.0, 1.0, -1.0), (0.0, 1.0, 1.0), (-0.8518, 0.371, 0.4624), (0.1951, 0.9808, -1.0), (0.1951, 0.9808, 1.0), (-0.9075, 0.1982, 0.3874), (0.3827, 0.9239, -1.0), (0.3827, 0.9239, 1.0), (-0.9284, 0.0179, 0.2956), (0.5556, 0.8315, -1.0), (0.5556, 0.8315, 1.0), (-0.9137, -0.163, 0.1907), (0.7071, 0.7071, -1.0), (0.7071, 0.7071, 1.0), (-0.8639, -0.3375, 0.07661), (0.8315, 0.5556, -1.0), (0.8315, 0.5556, 1.0), (-0.7811, -0.4989, -0.04223), (0.9239, 0.3827, -1.0), (0.9239, 0.3827, 1.0), (-0.6683, -0.641, -0.1613), (0.9808, 0.1951, -1.0), (0.9808, 0.1951, 1.0), (-0.5299, -0.7583, -0.2759), (1.0, 0.0, -1.0), (1.0, 0.0, 1.0), (-0.3712, -0.8464, -0.3818), (0.9808, -0.1951, -1.0), (0.9808, -0.1951, 1.0), (-0.1984, -0.9018, -0.4748), (0.9239, -0.3827, -1.0), (0.9239, -0.3827, 1.0), (-0.01797, -0.9224, -0.5513), (0.8315, -0.5556, -1.0), (0.8315, -0.5556, 1.0), (0.163, -0.9075, -0.6086), (0.7071, -0.7071, -1.0), (0.3377, -0.8575, -0.6442), (0.7071, -0.7071, 1.0), (0.5556, -0.8315, -1.0), (0.5556, -0.8315, 1.0), (0.4993, -0.7745, -0.6569), (0.3827, -0.9239, -1.0), (0.3827, -0.9239, 1.0), (0.6416, -0.6616, -0.6461), (0.1951, -0.9808, -1.0), (0.1951, -0.9808, 1.0), (0.7592, -0.5231, -0.6124), (0.0, -1.0, -1.0), (0.0, -1.0, 1.0), (0.8475, -0.3644, -0.5569), (-0.1951, -0.9808, -1.0), (-0.1951, -0.9808, 1.0), (0.9032, -0.1916, -0.4818), (-0.3827, -0.9239, -1.0), (-0.3827, -0.9239, 1.0), (0.924, -0.01128, -0.3901), (-0.5556, -0.8315, -1.0), (-0.5556, -0.8315, 1.0), (0.9093, 0.1696, -0.2852), (-0.7071, -0.7071, -1.0), (-0.7071, -0.7071, 1.0), (0.8596, 0.3441, -0.1711), (-0.8315, -0.5556, -1.0), (-0.8315, -0.5556, 1.0), (0.7767, 0.5055, -0.05223), (-0.9239, -0.3827, -1.0), (-0.9239, -0.3827, 1.0), (0.6639, 0.6476, 0.0668), (-0.9808, -0.1951, -1.0), (-0.9808, -0.1951, 1.0), (0.5255, 0.7649, 0.1814), (-1.0, 0.0, -1.0), (-1.0, 0.0, 1.0), (0.3669, 0.853, 0.2873), (-0.9808, 0.1951, -1.0), (-0.9808, 0.1951, 1.0), (0.194, 0.9084, 0.3803), (-0.9239, 0.3827, -1.0), (-0.9239, 0.3827, 1.0), (0.01362, 0.929, 0.4569), (-0.8315, 0.5556, -1.0), (-0.8315, 0.5556, 1.0), (-0.1674, 0.9141, 0.5141), (-0.7071, 0.7071, -1.0), (-0.7071, 0.7071, 1.0), (-0.342, 0.8641, 0.5497), (-0.5556, 0.8315, -1.0), (-0.5556, 0.8315, 1.0), (-0.5036, 0.7811, 0.5624), (-0.3827, 0.9239, -1.0), (-0.3827, 0.9239, 1.0), (-0.6459, 0.6682, 0.5517), (-0.1951, 0.9808, -1.0), (-0.7635, 0.5297, 0.5179), (-0.1951, 0.9808, 1.0), (-2.938e-08, 0.08461, -2.736), (0.01651, 0.08298, -2.736), (0.03238, 0.07817, -2.736), (0.047, 0.07035, -2.736), (0.05983, 0.05983, -2.736), (0.07035, 0.047, -2.736), (0.07817, 0.03238, -2.736), (0.08298, 0.01651, -2.736), (0.08461, 1.135e-08, -2.736), (0.08298, -0.01651, -2.736), (0.07817, -0.03238, -2.736), (0.07035, -0.047, -2.736), (0.05983, -0.05983, -2.736), (0.047, -0.07035, -2.736), (0.03238, -0.07817, -2.736), (0.01651, -0.08298, -2.736), (-2.938e-08, -0.08461, -2.736), (-0.01651, -0.08298, -2.736), (-0.03238, -0.07817, -2.736), (-0.047, -0.07035, -2.736), (-0.05983, -0.05983, -2.736), (-0.07035, -0.047, -2.736), (-0.07817, -0.03238, -2.736), (-0.08298, -0.01651, -2.736), (-0.08461, 1.135e-08, -2.736), (-0.08298, 0.01651, -2.736), (-0.07817, 0.03238, -2.736), (-0.07035, 0.047, -2.736), (-0.05983, 0.05983, -2.736), (-0.047, 0.07035, -2.736), (-0.03238, 0.07817, -2.736), (-0.01651, 0.08298, -2.736), (0.0149, 0.9271, 1.0), (-0.6449, 0.6666, 1.0), (-0.9267, 0.01538, 1.0), (-0.6655, -0.6451, 1.0), (-0.01433, -0.928, 1.0), (0.6455, -0.6675, 1.0), (0.9273, -0.01625, 1.0), (0.6661, 0.6442, 1.0), (-0.7624, 0.528, 1.0), (-0.5026, 0.7796, 1.0), (-0.1662, 0.9123, 1.0), (0.1955, 0.9062, 1.0), (-0.341, 0.8625, 1.0), (-0.9118, -0.1659, 1.0), (-0.9061, 0.196, 1.0), (-0.7786, -0.5026, 1.0), (-0.5269, -0.7629, 1.0), (-0.8618, -0.3408, 1.0), (-0.1949, -0.907, 1.0), (0.1668, -0.9132, 1.0), (0.5032, -0.7804, 1.0), (0.763, -0.5289, 1.0), (0.3415, -0.8634, 1.0), (0.5275, 0.762, 1.0), (0.7792, 0.5017, 1.0), (0.9066, -0.1969, 1.0), (0.9123, 0.165, 1.0), (0.8623, 0.3399, 1.0), (-0.8506, 0.3691, 1.0), (-0.368, -0.8513, 1.0), (0.8511, -0.37, 1.0), (0.3685, 0.8504, 1.0), (-0.2683, -0.02397, -1.643), (-0.2683, 0.02397, -1.643), (0.2567, -0.02397, -1.643), (0.2567, 0.02397, -1.643), (-0.2438, 0.02397, -1.643), (0.2322, 0.02397, -1.643), (-0.2438, -0.02397, -1.643), (0.2322, -0.02397, -1.643), (-0.2026, -0.02397, -5.414), (-0.2333, -0.02397, -5.323), (-0.2333, 0.02397, -5.323), (-0.2026, 0.02397, -5.414), (0.2216, -0.02397, -5.323), (0.191, -0.02397, -5.414), (0.191, 0.02397, -5.414), (0.2216, 0.02397, -5.323), (-0.2524, -0.02397, -5.186), (-0.2683, -0.02397, -4.909), (-0.2683, 0.02397, -4.909), (-0.2524, 0.02397, -5.186), (0.2567, -0.02397, -4.909), (0.2408, -0.02397, -5.186), (0.2408, 0.02397, -5.186), (0.2567, 0.02397, -4.909), (-0.2064, 0.02397, -5.019), (-0.2438, 0.02397, -4.751), (0.2322, 0.02397, -4.751), (0.1948, 0.02397, -5.019), (0.1948, -0.02397, -5.019), (0.2322, -0.02397, -4.751), (-0.2438, -0.02397, -4.751), (-0.2064, -0.02397, -5.019)], [], [(0, 1, 4, 3), (3, 4, 7, 6), (6, 7, 10, 9), (9, 10, 13, 12), (12, 13, 16, 15), (15, 16, 19, 18), (18, 19, 22, 21), (21, 22, 25, 24), (24, 25, 28, 27), (27, 28, 31, 30), (30, 31, 34, 33), (33, 34, 38, 36), (36, 38, 40, 39), (39, 40, 43, 42), (42, 43, 46, 45), (45, 46, 49, 48), (48, 49, 52, 51), (51, 52, 55, 54), (54, 55, 58, 57), (57, 58, 61, 60), (60, 61, 64, 63), (63, 64, 67, 66), (66, 67, 70, 69), (69, 70, 73, 72), (72, 73, 76, 75), (75, 76, 79, 78), (78, 79, 82, 81), (81, 82, 85, 84), (84, 85, 88, 87), (87, 88, 91, 90), (38, 34, 31, 28, 25, 22, 19, 16, 13, 10, 7, 4, 1, 95, 91, 88, 85, 82, 79, 76, 73, 70, 67, 64, 61, 58, 55, 52, 49, 46, 43, 150, 147, 132, 146, 157, 144, 131, 143, 145, 141, 130, 142, 156, 136, 129, 137, 140, 138, 128, 139, 159, 151, 135, 152, 155, 154, 134, 153, 158, 149, 133), (43, 40, 38, 133, 148, 150), (90, 91, 95, 93), (93, 95, 1, 0), (27, 30, 106, 105), (127, 96, 97, 98, 99, 100, 101, 102, 103, 104, 105, 106, 107, 108, 109, 110, 111, 112, 113, 114, 115, 116, 117, 118, 119, 120, 121, 122, 123, 124, 125, 126), (54, 57, 115, 114), (81, 84, 124, 123), (15, 18, 102, 101), (42, 45, 111, 110), (69, 72, 120, 119), (3, 6, 98, 97), (30, 33, 107, 106), (57, 60, 116, 115), (84, 87, 125, 124), (18, 21, 103, 102), (45, 48, 112, 111), (72, 75, 121, 120), (6, 9, 99, 98), (33, 36, 108, 107), (60, 63, 117, 116), (87, 90, 126, 125), (21, 24, 104, 103), (48, 51, 113, 112), (75, 78, 122, 121), (9, 12, 100, 99), (36, 39, 109, 108), (63, 66, 118, 117), (90, 93, 127, 126), (24, 27, 105, 104), (51, 54, 114, 113), (78, 81, 123, 122), (12, 15, 101, 100), (39, 42, 110, 109), (66, 69, 119, 118), (0, 3, 97, 96), (93, 0, 96, 127), (5, 2, 156, 142), (130, 8, 5, 142), (11, 8, 130, 141), (14, 11, 141, 145), (17, 14, 145, 143), (131, 20, 17, 143), (23, 20, 131, 144), (26, 23, 144, 157), (29, 26, 157, 146), (32, 29, 146, 132), (35, 32, 132, 147), (37, 35, 147, 150), (41, 37, 150, 148), (44, 41, 148, 133), (47, 44, 133, 149), (50, 47, 149, 158), (53, 50, 158, 153), (56, 53, 153, 134), (59, 56, 134, 154), (62, 59, 154, 155), (65, 62, 155, 152), (68, 65, 152, 135), (151, 71, 68, 135), (159, 74, 71, 151), (139, 77, 74, 159), (128, 80, 77, 139), (138, 83, 80, 128), (140, 86, 83, 138), (137, 89, 86, 140), (129, 92, 89, 137), (94, 2, 5, 8, 11, 14, 17, 20, 23, 26, 29, 32, 35, 37, 41, 44, 47, 50, 53, 56, 59, 62, 65, 68, 71, 74, 77, 80, 83, 86, 89, 92), (94, 92, 129, 136), (2, 94, 136, 156), (165, 163, 162, 167), (160, 161, 164, 166), (168, 171, 170, 169), (174, 173, 172, 175), (174, 171, 168, 173), (178, 177, 176, 179), (180, 183, 182, 181), (169, 170, 179, 176), (160, 177, 178, 161), (181, 182, 175, 172), (163, 183, 180, 162), (184, 191, 190, 185), (186, 189, 188, 187), (161, 178, 179, 170, 171, 174, 175, 182, 183, 163, 165, 186, 187, 184, 185, 164), (164, 185, 190, 166), (184, 187, 188, 191), (189, 186, 165, 167), (167, 162, 180, 181, 172, 173, 168, 169, 176, 177, 160, 166, 190, 191, 188, 189)])
_uv = me_cylinder_002.uv_layers.new(name='UVMap')
_uv.uv.foreach_set('vector', [1.0, 0.5, 1.0, 1.0, 0.9688, 1.0, 0.9688, 0.5, 0.9688, 0.5, 0.9688, 1.0, 0.9375, 1.0, 0.9375, 0.5, 0.9375, 0.5, 0.9375, 1.0, 0.9062, 1.0, 0.9062, 0.5, 0.9062, 0.5, 0.9062, 1.0, 0.875, 1.0, 0.875, 0.5, 0.875, 0.5, 0.875, 1.0, 0.8438, 1.0, 0.8438, 0.5, 0.8438, 0.5, 0.8438, 1.0, 0.8125, 1.0, 0.8125, 0.5, 0.8125, 0.5, 0.8125, 1.0, 0.7812, 1.0, 0.7812, 0.5, 0.7812, 0.5, 0.7812, 1.0, 0.75, 1.0, 0.75, 0.5, 0.75, 0.5, 0.75, 1.0, 0.7188, 1.0, 0.7188, 0.5, 0.7188, 0.5, 0.7188, 1.0, 0.6875, 1.0, 0.6875, 0.5, 0.6875, 0.5, 0.6875, 1.0, 0.6562, 1.0, 0.6562, 0.5, 0.6562, 0.5, 0.6562, 1.0, 0.625, 1.0, 0.625, 0.5, 0.625, 0.5, 0.625, 1.0, 0.5938, 1.0, 0.5938, 0.5, 0.5938, 0.5, 0.5938, 1.0, 0.5625, 1.0, 0.5625, 0.5, 0.5625, 0.5, 0.5625, 1.0, 0.5312, 1.0, 0.5312, 0.5, 0.5312, 0.5, 0.5312, 1.0, 0.5, 1.0, 0.5, 0.5, 0.5, 0.5, 0.5, 1.0, 0.4688, 1.0, 0.4688, 0.5, 0.4688, 0.5, 0.4688, 1.0, 0.4375, 1.0, 0.4375, 0.5, 0.4375, 0.5, 0.4375, 1.0, 0.4062, 1.0, 0.4062, 0.5, 0.4062, 0.5, 0.4062, 1.0, 0.375, 1.0, 0.375, 0.5, 0.375, 0.5, 0.375, 1.0, 0.3438, 1.0, 0.3438, 0.5, 0.3438, 0.5, 0.3438, 1.0, 0.3125, 1.0, 0.3125, 0.5, 0.3125, 0.5, 0.3125, 1.0, 0.2812, 1.0, 0.2812, 0.5, 0.2812, 0.5, 0.2812, 1.0, 0.25, 1.0, 0.25, 0.5, 0.25, 0.5, 0.25, 1.0, 0.2188, 1.0, 0.2188, 0.5, 0.2188, 0.5, 0.2188, 1.0, 0.1875, 1.0, 0.1875, 0.5, 0.1875, 0.5, 0.1875, 1.0, 0.1562, 1.0, 0.1562, 0.5, 0.1562, 0.5, 0.1562, 1.0, 0.125, 1.0, 0.125, 0.5, 0.125, 0.5, 0.125, 1.0, 0.09375, 1.0, 0.09375, 0.5, 0.09375, 0.5, 0.09375, 1.0, 0.0625, 1.0, 0.0625, 0.5, 0.4197, 0.08029, 0.4496, 0.1167, 0.4717, 0.1582, 0.4854, 0.2032, 0.49, 0.25, 0.4854, 0.2968, 0.4717, 0.3418, 0.4496, 0.3833, 0.4197, 0.4197, 0.3833, 0.4496, 0.3418, 0.4717, 0.2968, 0.4854, 0.25, 0.49, 0.2032, 0.4854, 0.1582, 0.4717, 0.1167, 0.4496, 0.08029, 0.4197, 0.05045, 0.3833, 0.02827, 0.3418, 0.01461, 0.2968, 0.01, 0.25, 0.01461, 0.2032, 0.02827, 0.1582, 0.05045, 0.1167, 0.08029, 0.08029, 0.1167, 0.05045, 0.1582, 0.02827, 0.2032, 0.01461, 0.25, 0.01, 0.2968, 0.01461, 0.3418, 0.02827, 0.332, 0.04278, 0.29, 0.03083, 0.2466, 0.02729, 0.2032, 0.03231, 0.1617, 0.04569, 0.1235, 0.06692, 0.09027, 0.09517, 0.06313, 0.1294, 0.04318, 0.1682, 0.03117, 0.2102, 0.02758, 0.2537, 0.03254, 0.297, 0.04586, 0.3386, 0.06703, 0.3767, 0.09523, 0.41, 0.1294, 0.4371, 0.1682, 0.457, 0.2101, 0.469, 0.2536, 0.4725, 0.2969, 0.4675, 0.3384, 0.4541, 0.3766, 0.4329, 0.4099, 0.4046, 0.437, 0.3704, 0.457, 0.3316, 0.469, 0.2896, 0.4726, 0.2461, 0.4676, 0.2027, 0.4543, 0.1612, 0.4331, 0.1231, 0.4049, 0.08981, 0.3418, 0.02827, 0.3833, 0.05045, 0.4197, 0.08029, 0.4049, 0.08981, 0.3708, 0.0627, 0.332, 0.04278, 0.0625, 0.5, 0.0625, 1.0, 0.03125, 1.0, 0.03125, 0.5, 0.03125, 0.5, 0.03125, 1.0, 0.0, 1.0, 0.0, 0.5, 0.7188, 0.5, 0.6875, 0.5, 0.6875, 0.5, 0.7188, 0.5, 0.7032, 0.4854, 0.75, 0.49, 0.7968, 0.4854, 0.8418, 0.4717, 0.8833, 0.4496, 0.9197, 0.4197, 0.9496, 0.3833, 0.9717, 0.3418, 0.9854, 0.2968, 0.99, 0.25, 0.9854, 0.2032, 0.9717, 0.1582, 0.9496, 0.1167, 0.9197, 0.08029, 0.8833, 0.05045, 0.8418, 0.02827, 0.7968, 0.01461, 0.75, 0.01, 0.7032, 0.01461, 0.6582, 0.02827, 0.6167, 0.05045, 0.5803, 0.08029, 0.5504, 0.1167, 0.5283, 0.1582, 0.5146, 0.2032, 0.51, 0.25, 0.5146, 0.2968, 0.5283, 0.3418, 0.5504, 0.3833, 0.5803, 0.4197, 0.6167, 0.4496, 0.6582, 0.4717, 0.4375, 0.5, 0.4062, 0.5, 0.4062, 0.5, 0.4375, 0.5, 0.1562, 0.5, 0.125, 0.5, 0.125, 0.5, 0.1562, 0.5, 0.8438, 0.5, 0.8125, 0.5, 0.8125, 0.5, 0.8438, 0.5, 0.5625, 0.5, 0.5312, 0.5, 0.5312, 0.5, 0.5625, 0.5, 0.2812, 0.5, 0.25, 0.5, 0.25, 0.5, 0.2812, 0.5, 0.9688, 0.5, 0.9375, 0.5, 0.9375, 0.5, 0.9688, 0.5, 0.6875, 0.5, 0.6562, 0.5, 0.6562, 0.5, 0.6875, 0.5, 0.4062, 0.5, 0.375, 0.5, 0.375, 0.5, 0.4062, 0.5, 0.125, 0.5, 0.09375, 0.5, 0.09375, 0.5, 0.125, 0.5, 0.8125, 0.5, 0.7812, 0.5, 0.7812, 0.5, 0.8125, 0.5, 0.5312, 0.5, 0.5, 0.5, 0.5, 0.5, 0.5312, 0.5, 0.25, 0.5, 0.2188, 0.5, 0.2188, 0.5, 0.25, 0.5, 0.9375, 0.5, 0.9062, 0.5, 0.9062, 0.5, 0.9375, 0.5, 0.6562, 0.5, 0.625, 0.5, 0.625, 0.5, 0.6562, 0.5, 0.375, 0.5, 0.3438, 0.5, 0.3438, 0.5, 0.375, 0.5, 0.09375, 0.5, 0.0625, 0.5, 0.0625, 0.5, 0.09375, 0.5, 0.7812, 0.5, 0.75, 0.5, 0.75, 0.5, 0.7812, 0.5, 0.5, 0.5, 0.4688, 0.5, 0.4688, 0.5, 0.5, 0.5, 0.2188, 0.5, 0.1875, 0.5, 0.1875, 0.5, 0.2188, 0.5, 0.9062, 0.5, 0.875, 0.5, 0.875, 0.5, 0.9062, 0.5, 0.625, 0.5, 0.5938, 0.5, 0.5938, 0.5, 0.625, 0.5, 0.3438, 0.5, 0.3125, 0.5, 0.3125, 0.5, 0.3438, 0.5, 0.0625, 0.5, 0.03125, 0.5, 0.03125, 0.5, 0.0625, 0.5, 0.75, 0.5, 0.7188, 0.5, 0.7188, 0.5, 0.75, 0.5, 0.4688, 0.5, 0.4375, 0.5, 0.4375, 0.5, 0.4688, 0.5, 0.1875, 0.5, 0.1562, 0.5, 0.1562, 0.5, 0.1875, 0.5, 0.875, 0.5, 0.8438, 0.5, 0.8438, 0.5, 0.875, 0.5, 0.5938, 0.5, 0.5625, 0.5, 0.5625, 0.5, 0.5938, 0.5, 0.3125, 0.5, 0.2812, 0.5, 0.2812, 0.5, 0.3125, 0.5, 1.0, 0.5, 0.9688, 0.5, 0.9688, 0.5, 1.0, 0.5, 0.03125, 0.5, 0.0, 0.5, 0.0, 0.5, 0.03125, 0.5, 0.9688, 1.0, 1.0, 1.0, 1.0, 0.8548, 0.9688, 0.8345, 0.9375, 0.8097, 0.9375, 1.0, 0.9688, 1.0, 0.9688, 0.8345, 0.9062, 1.0, 0.9375, 1.0, 0.9375, 0.8097, 0.9062, 0.7814, 0.875, 1.0, 0.9062, 1.0, 0.9062, 0.7814, 0.875, 0.7506, 0.8438, 1.0, 0.875, 1.0, 0.875, 0.7506, 0.8438, 0.7184, 0.8125, 0.6863, 0.8125, 1.0, 0.8438, 1.0, 0.8438, 0.7184, 0.7812, 1.0, 0.8125, 1.0, 0.8125, 0.6863, 0.7812, 0.6553, 0.75, 1.0, 0.7812, 1.0, 0.7812, 0.6553, 0.75, 0.6267, 0.7188, 1.0, 0.75, 1.0, 0.75, 0.6267, 0.7188, 0.6016, 0.6875, 1.0, 0.7188, 1.0, 0.7188, 0.6016, 0.6875, 0.5809, 0.6562, 1.0, 0.6875, 1.0, 0.6875, 0.5809, 0.6562, 0.5655, 0.625, 1.0, 0.6562, 1.0, 0.6562, 0.5655, 0.625, 0.5558, 0.5938, 1.0, 0.625, 1.0, 0.625, 0.5558, 0.5938, 0.5524, 0.5625, 1.0, 0.5938, 1.0, 0.5938, 0.5524, 0.5625, 0.5553, 0.5312, 1.0, 0.5625, 1.0, 0.5625, 0.5553, 0.5312, 0.5644, 0.5, 1.0, 0.5312, 1.0, 0.5312, 0.5644, 0.5, 0.5794, 0.4688, 1.0, 0.5, 1.0, 0.5, 0.5794, 0.4687, 0.5997, 0.4375, 1.0, 0.4688, 1.0, 0.4687, 0.5997, 0.4375, 0.6245, 0.4062, 1.0, 0.4375, 1.0, 0.4375, 0.6245, 0.4062, 0.6528, 0.375, 1.0, 0.4062, 1.0, 0.4062, 0.6528, 0.375, 0.6836, 0.3438, 1.0, 0.375, 1.0, 0.375, 0.6836, 0.3438, 0.7157, 0.3125, 1.0, 0.3438, 1.0, 0.3438, 0.7157, 0.3125, 0.7479, 0.2812, 0.7789, 0.2812, 1.0, 0.3125, 1.0, 0.3125, 0.7479, 0.25, 0.8075, 0.25, 1.0, 0.2812, 1.0, 0.2812, 0.7789, 0.2188, 0.8326, 0.2188, 1.0, 0.25, 1.0, 0.25, 0.8075, 0.1875, 0.8533, 0.1875, 1.0, 0.2188, 1.0, 0.2188, 0.8326, 0.1562, 0.8687, 0.1562, 1.0, 0.1875, 1.0, 0.1875, 0.8533, 0.125, 0.8784, 0.125, 1.0, 0.1562, 1.0, 0.1562, 0.8687, 0.09375, 0.8818, 0.09375, 1.0, 0.125, 1.0, 0.125, 0.8784, 0.0625, 0.8789, 0.0625, 1.0, 0.09375, 1.0, 0.09375, 0.8818, 0.2032, 0.4854, 0.25, 0.49, 0.2968, 0.4854, 0.3418, 0.4717, 0.3833, 0.4496, 0.4197, 0.4197, 0.4496, 0.3833, 0.4717, 0.3418, 0.4854, 0.2968, 0.49, 0.25, 0.4854, 0.2032, 0.4717, 0.1582, 0.4496, 0.1167, 0.4197, 0.08029, 0.3833, 0.05045, 0.3418, 0.02827, 0.2968, 0.01461, 0.25, 0.01, 0.2032, 0.01461, 0.1582, 0.02827, 0.1167, 0.05045, 0.08029, 0.08029, 0.05045, 0.1167, 0.02827, 0.1582, 0.01461, 0.2032, 0.01, 0.25, 0.01461, 0.2968, 0.02827, 0.3418, 0.05045, 0.3833, 0.08029, 0.4197, 0.1167, 0.4496, 0.1582, 0.4717, 0.03125, 1.0, 0.0625, 1.0, 0.0625, 0.8789, 0.03125, 0.8698, 0.0, 1.0, 0.03125, 1.0, 0.03125, 0.8698, 0.0, 0.8548, 0.3633, 0.5, 0.375, 0.5, 0.375, 0.75, 0.3633, 0.75, 0.125, 0.75, 0.125, 0.5, 0.1367, 0.5, 0.1367, 0.75, 0.625, 0.0, 0.6253, 0.2662, 0.6189, 0.2583, 0.6189, 0.0, 0.6459, 0.4894, 0.6459, 0.7604, 0.6301, 0.7556, 0.6301, 0.4944, 0.6459, 0.4894, 0.8434, 0.4997, 0.8434, 0.7503, 0.6459, 0.7604, 0.5915, 0.25, 0.5915, 0.0, 0.6099, 0.0, 0.6099, 0.2538, 0.5915, 0.75, 0.5915, 0.5, 0.6149, 0.4975, 0.6149, 0.7525, 0.6189, 0.0, 0.6189, 0.2583, 0.6099, 0.2538, 0.6099, 0.0, 0.375, 0.0, 0.5915, 0.0, 0.5915, 0.25, 0.375, 0.25, 0.6149, 0.7525, 0.6149, 0.4975, 0.6301, 0.4944, 0.6301, 0.7556, 0.375, 0.5, 0.5915, 0.5, 0.5915, 0.75, 0.375, 0.75, 0.625, 0.1858, 0.625, 0.06422, 0.6079, 0.06422, 0.6079, 0.1858, 0.6079, 0.5642, 0.6079, 0.6858, 0.6446, 0.6858, 0.6446, 0.5642, 0.375, 0.25, 0.5915, 0.25, 0.6099, 0.2538, 0.6189, 0.2583, 0.6253, 0.2662, 0.6459, 0.4894, 0.6301, 0.4944, 0.6149, 0.4975, 0.5915, 0.5, 0.375, 0.5, 0.375, 0.4883, 0.581, 0.4883, 0.5988, 0.4705, 0.5988, 0.2795, 0.581, 0.2617, 0.375, 0.2617, 0.4104, 0.1858, 0.6079, 0.1858, 0.6079, 0.06422, 0.4104, 0.06422, 0.8554, 0.5642, 0.6446, 0.5642, 0.6446, 0.6858, 0.8554, 0.6858, 0.6079, 0.6858, 0.6079, 0.5642, 0.4104, 0.5642, 0.4104, 0.6858, 0.375, 0.7617, 0.375, 0.75, 0.5915, 0.75, 0.6149, 0.7525, 0.6301, 0.7556, 0.6459, 0.7604, 0.6256, 0.9681, 0.6189, 0.9833, 0.6099, 0.9924, 0.5915, 1.0, 0.375, 1.0, 0.375, 0.9883, 0.581, 0.9883, 0.5988, 0.9705, 0.5988, 0.7795, 0.581, 0.7617])
me_cylinder_002.materials.append(mat_material_001)
me_cylinder_002.update()

# ---- objects
ob_light = bpy.data.objects.new('Light', light_light)
ob_camera = bpy.data.objects.new('Camera', cam_camera)
ob_cylinder = bpy.data.objects.new('Cylinder', me_cylinder)
ob_cylinder_001 = bpy.data.objects.new('Cylinder.001', me_cylinder_002)

# ---- transforms, parenting, visibility, modifiers, constraints
ob_light.location = (4.076, 1.005, 5.904)
ob_light.rotation_euler = (0.6503, 0.05522, 1.866)
ob_light.lock_rotations_4d = False
ob_light.empty_display_type = 'ARROWS'
ob_light.color = (0.0, 0.0, 0.0, 0.0)
ob_light.lineart.crease_threshold = 0.0
ob_camera.location = (7.359, -6.926, 4.958)
ob_camera.rotation_euler = (1.109, 0.0, 0.8149)
ob_camera.lock_rotations_4d = False
ob_camera.empty_display_type = 'ARROWS'
ob_camera.color = (0.0, 0.0, 0.0, 0.0)
ob_camera.display_type = 'WIRE'
ob_camera.lineart.crease_threshold = 0.0
ob_cylinder.location = (0.0, 0.0, 0.0)
ob_cylinder.scale = (2.313, 2.313, 2.313)
ob_cylinder_001.location = (4.493, 0.0, -2.496)
ob_cylinder_001.scale = (2.397, 2.397, -0.1933)

# ---- collection membership
col_collection.objects.link(ob_light)
col_collection.objects.link(ob_camera)
col_collection.objects.link(ob_cylinder)
col_collection.objects.link(ob_cylinder_001)

# ---- scene / render settings (as saved in the file)
scene.camera = ob_camera
scene.frame_start = 1; scene.frame_end = 250; scene.frame_set(1)
scene.render.engine = 'BLENDER_EEVEE_NEXT'
scene.render.bake_bias = 0.0
scene.render.bake_samples = 0
scene.cycles.sampling_pattern = 'TABULATED_SOBOL'
scene.eevee.use_volume_custom_range = False
bpy.context.view_layer.update()
